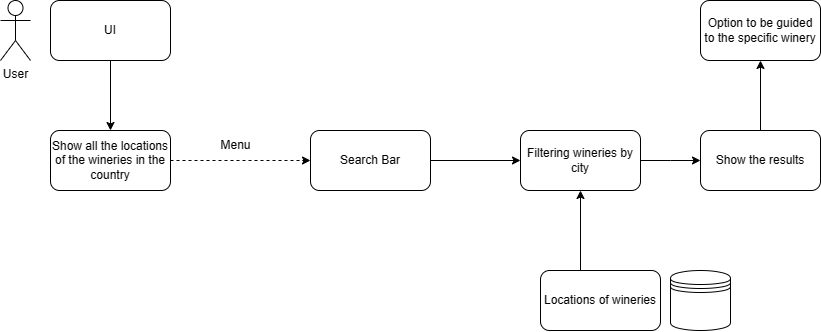

The diagram above was exported from draw.io. Its source (the exported page's mxGraphModel, read from the mxfile embedded in the PNG):
<mxGraphModel dx="835" dy="481" grid="1" gridSize="10" guides="1" tooltips="1" connect="1" arrows="1" fold="1" page="1" pageScale="1" pageWidth="850" pageHeight="1100" math="0" shadow="0">
  <root>
    <mxCell id="0" />
    <mxCell id="1" parent="0" />
    <mxCell id="W04acT2rsOODNYD7UmmM-1" value="UI" style="rounded=1;whiteSpace=wrap;html=1;" vertex="1" parent="1">
      <mxGeometry x="140" y="70" width="120" height="60" as="geometry" />
    </mxCell>
    <mxCell id="W04acT2rsOODNYD7UmmM-2" value="User" style="shape=umlActor;verticalLabelPosition=bottom;verticalAlign=top;html=1;outlineConnect=0;" vertex="1" parent="1">
      <mxGeometry x="90" y="70" width="30" height="60" as="geometry" />
    </mxCell>
    <mxCell id="W04acT2rsOODNYD7UmmM-3" value="" style="endArrow=classic;html=1;rounded=0;exitX=0.5;exitY=1;exitDx=0;exitDy=0;" edge="1" parent="1" source="W04acT2rsOODNYD7UmmM-1">
      <mxGeometry width="50" height="50" relative="1" as="geometry">
        <mxPoint x="410" y="270" as="sourcePoint" />
        <mxPoint x="200" y="200" as="targetPoint" />
      </mxGeometry>
    </mxCell>
    <mxCell id="W04acT2rsOODNYD7UmmM-4" value="Show all the locations of the wineries in the country" style="rounded=1;whiteSpace=wrap;html=1;" vertex="1" parent="1">
      <mxGeometry x="140" y="200" width="120" height="60" as="geometry" />
    </mxCell>
    <mxCell id="W04acT2rsOODNYD7UmmM-8" value="" style="endArrow=classic;dashed=1;html=1;rounded=0;exitX=1;exitY=0.5;exitDx=0;exitDy=0;endFill=1;entryX=0;entryY=0.5;entryDx=0;entryDy=0;" edge="1" parent="1" source="W04acT2rsOODNYD7UmmM-4" target="W04acT2rsOODNYD7UmmM-9">
      <mxGeometry width="50" height="50" relative="1" as="geometry">
        <mxPoint x="280" y="200" as="sourcePoint" />
        <mxPoint x="390" y="230" as="targetPoint" />
      </mxGeometry>
    </mxCell>
    <mxCell id="W04acT2rsOODNYD7UmmM-9" value="Search Bar" style="rounded=1;whiteSpace=wrap;html=1;" vertex="1" parent="1">
      <mxGeometry x="400" y="200" width="120" height="60" as="geometry" />
    </mxCell>
    <mxCell id="W04acT2rsOODNYD7UmmM-10" value="Menu" style="text;html=1;align=center;verticalAlign=middle;resizable=0;points=[];autosize=1;strokeColor=none;fillColor=none;" vertex="1" parent="1">
      <mxGeometry x="300" y="200" width="50" height="30" as="geometry" />
    </mxCell>
    <mxCell id="W04acT2rsOODNYD7UmmM-12" value="" style="endArrow=classic;html=1;rounded=0;exitX=1;exitY=0.5;exitDx=0;exitDy=0;" edge="1" parent="1" source="W04acT2rsOODNYD7UmmM-9">
      <mxGeometry width="50" height="50" relative="1" as="geometry">
        <mxPoint x="450" y="260" as="sourcePoint" />
        <mxPoint x="610" y="230" as="targetPoint" />
      </mxGeometry>
    </mxCell>
    <mxCell id="W04acT2rsOODNYD7UmmM-19" style="edgeStyle=orthogonalEdgeStyle;rounded=0;orthogonalLoop=1;jettySize=auto;html=1;" edge="1" parent="1" source="W04acT2rsOODNYD7UmmM-13">
      <mxGeometry relative="1" as="geometry">
        <mxPoint x="790" y="230" as="targetPoint" />
      </mxGeometry>
    </mxCell>
    <mxCell id="W04acT2rsOODNYD7UmmM-13" value="Filtering wineries by city" style="rounded=1;whiteSpace=wrap;html=1;" vertex="1" parent="1">
      <mxGeometry x="610" y="200" width="120" height="60" as="geometry" />
    </mxCell>
    <mxCell id="W04acT2rsOODNYD7UmmM-16" value="" style="shape=datastore;whiteSpace=wrap;html=1;" vertex="1" parent="1">
      <mxGeometry x="760" y="340" width="60" height="60" as="geometry" />
    </mxCell>
    <mxCell id="W04acT2rsOODNYD7UmmM-17" value="Locations of wineries" style="rounded=1;whiteSpace=wrap;html=1;" vertex="1" parent="1">
      <mxGeometry x="630" y="340" width="120" height="60" as="geometry" />
    </mxCell>
    <mxCell id="W04acT2rsOODNYD7UmmM-18" value="" style="endArrow=classic;html=1;rounded=0;entryX=0.5;entryY=1;entryDx=0;entryDy=0;" edge="1" parent="1" target="W04acT2rsOODNYD7UmmM-13">
      <mxGeometry width="50" height="50" relative="1" as="geometry">
        <mxPoint x="670" y="340" as="sourcePoint" />
        <mxPoint x="500" y="210" as="targetPoint" />
      </mxGeometry>
    </mxCell>
    <mxCell id="W04acT2rsOODNYD7UmmM-21" style="edgeStyle=orthogonalEdgeStyle;rounded=0;orthogonalLoop=1;jettySize=auto;html=1;" edge="1" parent="1" source="W04acT2rsOODNYD7UmmM-20">
      <mxGeometry relative="1" as="geometry">
        <mxPoint x="850" y="130" as="targetPoint" />
      </mxGeometry>
    </mxCell>
    <mxCell id="W04acT2rsOODNYD7UmmM-20" value="Show the results" style="rounded=1;whiteSpace=wrap;html=1;" vertex="1" parent="1">
      <mxGeometry x="790" y="200" width="120" height="60" as="geometry" />
    </mxCell>
    <mxCell id="W04acT2rsOODNYD7UmmM-22" value="Option to be guided to the specific winery" style="rounded=1;whiteSpace=wrap;html=1;" vertex="1" parent="1">
      <mxGeometry x="790" y="70" width="120" height="60" as="geometry" />
    </mxCell>
  </root>
</mxGraphModel>